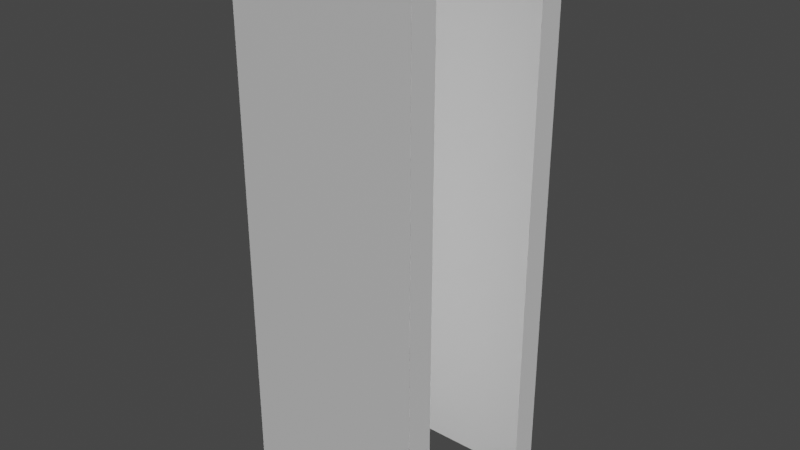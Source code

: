 # Source: Wall_Types_1.blend  (saved by Blender 3.1.7; exported with 4.5.12 LTS)
import bpy
from mathutils import Matrix  # noqa: F401  (used for matrix-valued properties, if any)

bpy.ops.wm.read_factory_settings(use_empty=True)
scene = bpy.context.scene
scene.name = 'Scene'

# ---- collections
col_ifcproject_my_project = bpy.data.collections.new('IfcProject/My Project'); scene.collection.children.link(col_ifcproject_my_project)
col_ifcsite_my_site = bpy.data.collections.new('IfcSite/My Site'); col_ifcproject_my_project.children.link(col_ifcsite_my_site)
col_ifcbuilding_my_building = bpy.data.collections.new('IfcBuilding/My Building'); col_ifcsite_my_site.children.link(col_ifcbuilding_my_building)
col_ifcbuildingstorey_my_storey = bpy.data.collections.new('IfcBuildingStorey/My Storey'); col_ifcbuilding_my_building.children.link(col_ifcbuildingstorey_my_storey)
col_types = bpy.data.collections.new('Types'); col_ifcproject_my_project.children.link(col_types)

# ---- materials (node trees are filled in below, after node groups)
mat_testy_wall_material = bpy.data.materials.new('Testy Wall Material')
mat_testy_wall_material.use_transparent_shadow = False

# ---- material node trees
mat_testy_wall_material.use_nodes = True; mat_testy_wall_material.node_tree.nodes.clear()
_N = mat_testy_wall_material.node_tree.nodes; _L = mat_testy_wall_material.node_tree.links
n0 = _N.new('ShaderNodeBsdfPrincipled'); n0.name = 'Principled BSDF'; n0.location = (10, 300)
n0.distribution = 'GGX'
n0.subsurface_method = 'RANDOM_WALK_SKIN'
n0.inputs[3].default_value = 1.45
n0.inputs[27].default_value = (0.0, 0.0, 0.0, 1.0)
n0.inputs[28].default_value = 1.0
n1 = _N.new('ShaderNodeOutputMaterial'); n1.name = 'Material Output'; n1.location = (300, 300)
_L.new(n0.outputs[0], n1.inputs[0])
n1.is_active_output = True

# ---- world
world_world = bpy.data.worlds.new('World'); scene.world = world_world
world_world.use_nodes = True; world_world.node_tree.nodes.clear()
_N = world_world.node_tree.nodes; _L = world_world.node_tree.links
n0 = _N.new('ShaderNodeOutputWorld'); n0.name = 'World Output'; n0.location = (300, 300)
n1 = _N.new('ShaderNodeBackground'); n1.name = 'Background'; n1.location = (10, 300)
n1.inputs[0].default_value = (0.05088, 0.05088, 0.05088, 1.0)
_L.new(n1.outputs[0], n0.inputs[0])
n0.is_active_output = True
world_world.color = (0.05088, 0.05088, 0.05088)
world_world.use_sun_shadow = False
world_world.sun_shadow_jitter_overblur = 0.0

# ---- lights
light_sun = bpy.data.lights.new('Sun', 'SUN')
light_sun.transmission_factor = 0.0
light_sun.angle = 0.0
light_sun.energy = 5.0
light_sun.shadow_soft_size = 0.0381
light_sun.shadow_cascade_max_distance = 30.48
light_sun.shadow_cascade_exponent = 1.0
light_sun.shadow_cascade_fade = 0.0

# ---- meshes
me_32_240 = bpy.data.meshes.new('32/240')
me_32_240.from_pydata([(0.0, 0.0, 0.0), (0.0, 0.0, 3.0), (0.0, 0.1524, 3.0), (0.0, 0.1524, 0.0), (1.0, 0.1524, 3.0), (1.0, 0.1524, 0.0), (1.0, 0.0, 3.0), (1.0, 0.0, 0.0)], [], [(3, 0, 1), (3, 1, 2), (5, 3, 2), (5, 2, 4), (7, 5, 4), (7, 4, 6), (0, 7, 6), (0, 6, 1), (5, 0, 3), (5, 7, 0), (2, 1, 4), (1, 6, 4)])
me_32_240.materials.append(mat_testy_wall_material)
me_32_240.use_remesh_fix_poles = True
me_32_240.use_remesh_preserve_attributes = False
me_32_240.update()
me_32_203 = bpy.data.meshes.new('32/203')
me_32_203.from_pydata([(0.0, 0.0, 0.0), (0.0, 0.0, 3.0), (0.0, 0.1524, 3.0), (0.0, 0.1524, 0.0), (1.0, 0.1524, 3.0), (1.0, 0.1524, 0.0), (1.0, 0.0, 3.0), (1.0, 0.0, 0.0)], [], [(3, 0, 1), (3, 1, 2), (5, 3, 2), (5, 2, 4), (7, 5, 4), (7, 4, 6), (0, 7, 6), (0, 6, 1), (5, 0, 3), (5, 7, 0), (2, 1, 4), (1, 6, 4)])
me_32_203.materials.append(mat_testy_wall_material)
me_32_203.use_remesh_fix_poles = True
me_32_203.use_remesh_preserve_attributes = False
me_32_203.update()

# ---- objects
ob_sun = bpy.data.objects.new('Sun', light_sun)
ob_sun_001 = bpy.data.objects.new('Sun.001', light_sun)
ob_ifcproject_my_project = bpy.data.objects.new('IfcProject/My Project', None)
ob_ifcsite_my_site = bpy.data.objects.new('IfcSite/My Site', None)
ob_ifcbuilding_my_building = bpy.data.objects.new('IfcBuilding/My Building', None)
ob_ifcbuildingstorey_my_storey = bpy.data.objects.new('IfcBuildingStorey/My Storey', None)
ob_ifcwall_wall = bpy.data.objects.new('IfcWall/Wall', me_32_240)
ob_ifcwall_wall_001 = bpy.data.objects.new('IfcWall/Wall.001', me_32_203)
ob_ifcwalltype_empty = bpy.data.objects.new('IfcWallType/Empty', None)

# ---- transforms, parenting, visibility, modifiers, constraints
ob_sun.location = (-6.096, -6.096, 6.096)
ob_sun.rotation_euler = (0.0, 0.3491, -2.379)
ob_sun_001.location = (6.096, 6.096, 6.096)
ob_sun_001.rotation_euler = (0.0, 0.3491, 0.7854)
ob_ifcproject_my_project.location = (0.0, 0.0, 0.0)
ob_ifcsite_my_site.location = (0.0, 0.0, 0.0)
ob_ifcbuilding_my_building.location = (0.0, 0.0, 0.0)
ob_ifcbuildingstorey_my_storey.location = (0.0, 0.0, 0.0)
ob_ifcwall_wall.location = (2.98e-08, 0.0, 0.0)
ob_ifcwall_wall_001.location = (2.98e-08, 0.9144, 0.0)
ob_ifcwalltype_empty.location = (2.98e-08, 0.0, 0.0)

# ---- collection membership
scene.collection.objects.link(ob_sun)
scene.collection.objects.link(ob_sun_001)
col_ifcproject_my_project.objects.link(ob_ifcproject_my_project)
col_ifcsite_my_site.objects.link(ob_ifcsite_my_site)
col_ifcbuilding_my_building.objects.link(ob_ifcbuilding_my_building)
col_ifcbuildingstorey_my_storey.objects.link(ob_ifcbuildingstorey_my_storey)
col_ifcbuildingstorey_my_storey.objects.link(ob_ifcwall_wall)
col_ifcbuildingstorey_my_storey.objects.link(ob_ifcwall_wall_001)
col_types.objects.link(ob_ifcwalltype_empty)

# ---- scene / render settings (as saved in the file)
scene.frame_start = 1; scene.frame_end = 250; scene.frame_set(1)
scene.render.engine = 'BLENDER_EEVEE_NEXT'
scene.cycles.use_denoising = False
scene.cycles.sampling_pattern = 'TABULATED_SOBOL'
scene.cycles.use_light_tree = False
scene.view_settings.view_transform = 'Filmic'
bpy.context.view_layer.update()

# ---- added for rendering (the .blend has no active camera): camera
cam_auto = bpy.data.cameras.new('AutoCamera')
cam_auto.lens = 50.0
cam_auto.sensor_width = 36.0
cam_auto.clip_end = 1000.0
ob_auto_camera = bpy.data.objects.new('AutoCamera', cam_auto)
scene.collection.objects.link(ob_auto_camera)
ob_auto_camera.location = (3.58782, -3.17198, 3.97026)
ob_auto_camera.rotation_euler = (1.09748, -7.21219e-08, 0.694738)
scene.camera = ob_auto_camera
bpy.context.view_layer.update()
